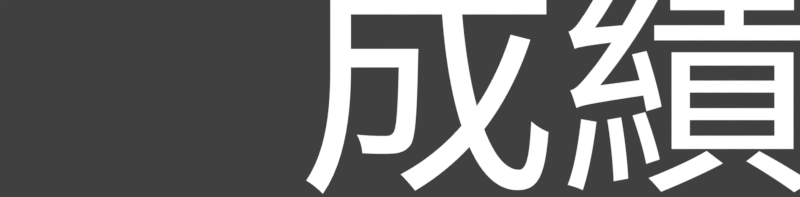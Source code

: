 # Source: rendermarker.ranking_title_ja_tc.blend  (saved by Blender 2.78.0; exported with 4.5.12 LTS)
import bpy
from mathutils import Matrix  # noqa: F401  (used for matrix-valued properties, if any)

bpy.ops.wm.read_factory_settings(use_empty=True)
scene = bpy.context.scene
scene.name = 'rank_title'

# ---- collections
col_collection_1 = bpy.data.collections.new('Collection 1'); scene.collection.children.link(col_collection_1)

# ---- materials (node trees are filled in below, after node groups)
mat_white = bpy.data.materials.new('white')
mat_white.alpha_threshold = 0.0
mat_white.roughness = 0.5

# ---- material node trees
mat_white.use_nodes = True; mat_white.node_tree.nodes.clear()
_N = mat_white.node_tree.nodes; _L = mat_white.node_tree.links
n0 = _N.new('ShaderNodeOutputMaterial'); n0.name = 'Material Output'; n0.location = (300, 300)
n1 = _N.new('ShaderNodeEmission'); n1.name = 'Emission'; n1.location = (10, 300)
_L.new(n1.outputs[0], n0.inputs[0])
n0.is_active_output = True

# ---- world
world_world_007 = bpy.data.worlds.new('World.007'); scene.world = world_world_007
world_world_007.color = (0.05088, 0.05088, 0.05088)
world_world_007.use_sun_shadow = False
world_world_007.sun_shadow_jitter_overblur = 0.0
world_world_007.cycles.sampling_method = 'MANUAL'

# ---- cameras
cam_camera_045 = bpy.data.cameras.new('Camera.045')
cam_camera_045.type = 'ORTHO'
cam_camera_045.clip_end = 100.0
cam_camera_045.lens = 35.0
cam_camera_045.sensor_width = 32.0
cam_camera_045.sensor_height = 18.0
cam_camera_045.ortho_scale = 5.6
cam_camera_045.dof.focus_distance = 0.0

# ---- curves / text
txt_text_231 = bpy.data.curves.new('Text.231', 'FONT')
txt_text_231.dimensions = '2D'
txt_text_231.body = '成績'
txt_text_231.materials.append(mat_white)
txt_text_231.use_path_clamp = True
txt_text_231.bevel_resolution = 0
txt_text_231.align_x = 'CENTER'
txt_text_231.size = 2.223

# ---- objects
ob_cam_rank_acc_combo_001 = bpy.data.objects.new('cam.rank_acc_combo.001', cam_camera_045)
ob_text_031 = bpy.data.objects.new('Text.031', txt_text_231)

# ---- transforms, parenting, visibility, modifiers, constraints
ob_cam_rank_acc_combo_001.location = (0.0, -1.267, 5.0)
ob_cam_rank_acc_combo_001.lock_rotations_4d = False
ob_cam_rank_acc_combo_001.empty_display_type = 'ARROWS'
ob_cam_rank_acc_combo_001.color = (0.0, 0.0, 0.0, 0.0)
ob_cam_rank_acc_combo_001.display_type = 'WIRE'
ob_cam_rank_acc_combo_001.lineart.crease_threshold = 0.0
ob_text_031.parent = ob_cam_rank_acc_combo_001
ob_text_031.matrix_parent_inverse = Matrix(((1.0, 0.0, 0.0, 0.0), (0.0, 1.0, 0.0, 5.556), (0.0, -5.96e-08, 1.0, -5.0), (0.0, 0.0, 0.0, 1.0)))
ob_text_031.location = (1.114, -6.063, -3.165e-08)
ob_text_031.scale = (0.826, 0.826, 0.826)
ob_text_031.lineart.crease_threshold = 0.0

# ---- collection membership
col_collection_1.objects.link(ob_cam_rank_acc_combo_001)
col_collection_1.objects.link(ob_text_031)

# ---- scene / render settings (as saved in the file)
scene.camera = ob_cam_rank_acc_combo_001
scene.frame_start = 1; scene.frame_end = 3; scene.frame_set(1)
scene.render.engine = 'CYCLES'
scene.render.image_settings.compression = 0
scene.render.resolution_x = 478
scene.render.resolution_y = 118
scene.render.resolution_percentage = 200
scene.render.fps = 30
scene.render.dither_intensity = 0.0
scene.render.film_transparent = True
scene.cycles.use_denoising = False
scene.cycles.samples = 20
scene.cycles.sampling_pattern = 'TABULATED_SOBOL'
scene.cycles.light_sampling_threshold = 0.0
scene.cycles.use_adaptive_sampling = False
scene.cycles.use_light_tree = False
scene.cycles.blur_glossy = 0.0
scene.cycles.max_bounces = 6
scene.cycles.diffuse_bounces = 6
scene.cycles.glossy_bounces = 6
scene.cycles.transmission_bounces = 6
scene.cycles.volume_bounces = 6
scene.cycles.transparent_max_bounces = 6
scene.cycles.sample_clamp_indirect = 0.0
scene.view_settings.view_transform = 'Standard'
bpy.context.view_layer.update()
